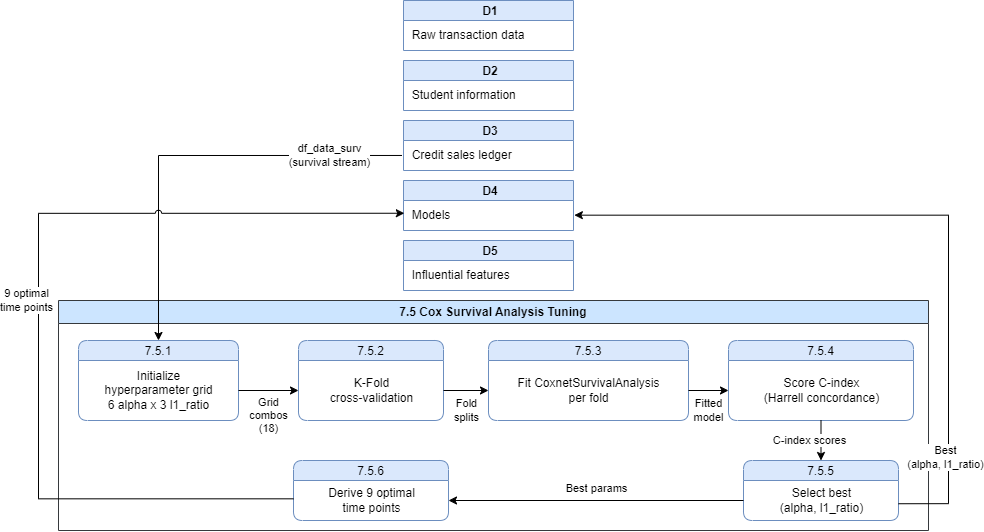

The diagram above was exported from draw.io. Its source (the exported page's mxGraphModel, read from the mxfile embedded in the PNG):
<mxGraphModel dx="1027" dy="983" grid="1" gridSize="10" guides="1" tooltips="1" connect="1" arrows="1" fold="1" page="1" pageScale="1" pageWidth="1400" pageHeight="900" math="0" shadow="0">
  <root>
    <mxCell id="0" />
    <mxCell id="1" parent="0" />
    <mxCell id="container_f991e33d78f440" value="7.5 Cox Survival Analysis Tuning" style="swimlane;whiteSpace=wrap;html=1;fillColor=#cce5ff;strokeColor=#36393d;" parent="1" vertex="1">
      <mxGeometry x="270" y="320" width="870" height="230" as="geometry" />
    </mxCell>
    <mxCell id="p751_o_9861e33ae1ea49" value="7.5.1" style="swimlane;fontStyle=0;childLayout=stackLayout;horizontal=1;startSize=20;fillColor=#dae8fc;horizontalStack=0;resizeParent=1;resizeParentMax=0;resizeLast=0;collapsible=0;marginBottom=0;swimlaneFillColor=#ffffff;rounded=1;strokeColor=#6c8ebf;" parent="container_f991e33d78f440" vertex="1">
      <mxGeometry x="20" y="40" width="160" height="80" as="geometry" />
    </mxCell>
    <mxCell id="p751_i_22c2c8bdf95f44" value="Initialize&lt;div&gt;hyperparameter grid&lt;/div&gt;&lt;div&gt;6 alpha x 3 l1_ratio&lt;/div&gt;" style="text;html=1;align=center;verticalAlign=middle;resizable=0;points=[];autosize=1;strokeColor=none;fillColor=none;" parent="p751_o_9861e33ae1ea49" vertex="1">
      <mxGeometry y="20" width="160" height="60" as="geometry" />
    </mxCell>
    <mxCell id="p752_o_5e7ba9c29a574a" value="7.5.2" style="swimlane;fontStyle=0;childLayout=stackLayout;horizontal=1;startSize=20;fillColor=#dae8fc;horizontalStack=0;resizeParent=1;resizeParentMax=0;resizeLast=0;collapsible=0;marginBottom=0;swimlaneFillColor=#ffffff;rounded=1;strokeColor=#6c8ebf;" parent="container_f991e33d78f440" vertex="1">
      <mxGeometry x="240" y="40" width="145" height="80" as="geometry" />
    </mxCell>
    <mxCell id="p752_i_88d10e48957045" value="K-Fold&lt;div&gt;cross-validation&lt;/div&gt;" style="text;html=1;align=center;verticalAlign=middle;resizable=0;points=[];autosize=1;strokeColor=none;fillColor=none;" parent="p752_o_5e7ba9c29a574a" vertex="1">
      <mxGeometry y="20" width="145" height="60" as="geometry" />
    </mxCell>
    <mxCell id="p753_o_ec25b6830b3a4f" value="7.5.3" style="swimlane;fontStyle=0;childLayout=stackLayout;horizontal=1;startSize=20;fillColor=#dae8fc;horizontalStack=0;resizeParent=1;resizeParentMax=0;resizeLast=0;collapsible=0;marginBottom=0;swimlaneFillColor=#ffffff;rounded=1;strokeColor=#6c8ebf;" parent="container_f991e33d78f440" vertex="1">
      <mxGeometry x="430" y="40" width="200" height="80" as="geometry" />
    </mxCell>
    <mxCell id="p753_i_27c26620ed9047" value="Fit CoxnetSurvivalAnalysis&lt;div&gt;per fold&lt;/div&gt;" style="text;html=1;align=center;verticalAlign=middle;resizable=0;points=[];autosize=1;strokeColor=none;fillColor=none;" parent="p753_o_ec25b6830b3a4f" vertex="1">
      <mxGeometry y="20" width="200" height="60" as="geometry" />
    </mxCell>
    <mxCell id="p754_o_528c12cb02ea48" value="7.5.4" style="swimlane;fontStyle=0;childLayout=stackLayout;horizontal=1;startSize=20;fillColor=#dae8fc;horizontalStack=0;resizeParent=1;resizeParentMax=0;resizeLast=0;collapsible=0;marginBottom=0;swimlaneFillColor=#ffffff;rounded=1;strokeColor=#6c8ebf;" parent="container_f991e33d78f440" vertex="1">
      <mxGeometry x="670" y="40" width="185" height="80" as="geometry" />
    </mxCell>
    <mxCell id="p754_i_2a07d287768f43" value="Score C-index&lt;div&gt;(Harrell concordance)&lt;/div&gt;" style="text;html=1;align=center;verticalAlign=middle;resizable=0;points=[];autosize=1;strokeColor=none;fillColor=none;" parent="p754_o_528c12cb02ea48" vertex="1">
      <mxGeometry y="20" width="185" height="60" as="geometry" />
    </mxCell>
    <mxCell id="edge_32d843f04f1b41" value="" style="edgeStyle=orthogonalEdgeStyle;rounded=0;orthogonalLoop=1;jettySize=auto;html=1;" parent="container_f991e33d78f440" source="p751_i_22c2c8bdf95f44" target="p752_i_88d10e48957045" edge="1">
      <mxGeometry relative="1" as="geometry" />
    </mxCell>
    <mxCell id="elbl_e3eb2e5b47e041" value="Grid&lt;div&gt;combos&lt;/div&gt;&lt;div&gt;(18)&lt;/div&gt;" style="edgeLabel;html=1;align=center;verticalAlign=middle;resizable=0;points=[];" parent="edge_32d843f04f1b41" vertex="1" connectable="0">
      <mxGeometry y="-12" relative="1" as="geometry">
        <mxPoint y="13" as="offset" />
      </mxGeometry>
    </mxCell>
    <mxCell id="edge_0bfeb15ed1af46" value="" style="edgeStyle=orthogonalEdgeStyle;rounded=0;orthogonalLoop=1;jettySize=auto;html=1;" parent="container_f991e33d78f440" source="p752_i_88d10e48957045" target="p753_i_27c26620ed9047" edge="1">
      <mxGeometry relative="1" as="geometry" />
    </mxCell>
    <mxCell id="elbl_be6827db52d348" value="Fold&lt;div&gt;splits&lt;/div&gt;" style="edgeLabel;html=1;align=center;verticalAlign=middle;resizable=0;points=[];" parent="edge_0bfeb15ed1af46" vertex="1" connectable="0">
      <mxGeometry y="-12" relative="1" as="geometry">
        <mxPoint y="8" as="offset" />
      </mxGeometry>
    </mxCell>
    <mxCell id="edge_2cd0501df4e54d" value="" style="edgeStyle=orthogonalEdgeStyle;rounded=0;orthogonalLoop=1;jettySize=auto;html=1;" parent="container_f991e33d78f440" source="p753_i_27c26620ed9047" target="p754_i_2a07d287768f43" edge="1">
      <mxGeometry relative="1" as="geometry" />
    </mxCell>
    <mxCell id="elbl_ad0d24e7a65248" value="Fitted&lt;div&gt;model&lt;/div&gt;" style="edgeLabel;html=1;align=center;verticalAlign=middle;resizable=0;points=[];" parent="edge_2cd0501df4e54d" vertex="1" connectable="0">
      <mxGeometry y="-12" relative="1" as="geometry">
        <mxPoint y="8" as="offset" />
      </mxGeometry>
    </mxCell>
    <mxCell id="p756_o_2d80ea06e34a49" value="7.5.6" style="swimlane;fontStyle=0;childLayout=stackLayout;horizontal=1;startSize=20;fillColor=#dae8fc;horizontalStack=0;resizeParent=1;resizeParentMax=0;resizeLast=0;collapsible=0;marginBottom=0;swimlaneFillColor=#ffffff;rounded=1;strokeColor=#6c8ebf;" parent="container_f991e33d78f440" vertex="1">
      <mxGeometry x="235" y="160" width="155" height="60" as="geometry" />
    </mxCell>
    <mxCell id="p756_i_8f35b1367ba446" value="Derive 9 optimal&lt;div&gt;time points&lt;/div&gt;" style="text;html=1;align=center;verticalAlign=middle;resizable=0;points=[];autosize=1;strokeColor=none;fillColor=none;" parent="p756_o_2d80ea06e34a49" vertex="1">
      <mxGeometry y="20" width="155" height="40" as="geometry" />
    </mxCell>
    <mxCell id="p755_o_1c9aba161e6145" value="7.5.5" style="swimlane;fontStyle=0;childLayout=stackLayout;horizontal=1;startSize=20;fillColor=#dae8fc;horizontalStack=0;resizeParent=1;resizeParentMax=0;resizeLast=0;collapsible=0;marginBottom=0;swimlaneFillColor=#ffffff;rounded=1;strokeColor=#6c8ebf;" parent="container_f991e33d78f440" vertex="1">
      <mxGeometry x="685" y="160" width="155" height="60" as="geometry" />
    </mxCell>
    <mxCell id="p755_i_34e6955bd0bc40" value="Select best&lt;div&gt;(alpha, l1_ratio)&lt;/div&gt;" style="text;html=1;align=center;verticalAlign=middle;resizable=0;points=[];autosize=1;strokeColor=none;fillColor=none;" parent="p755_o_1c9aba161e6145" vertex="1">
      <mxGeometry y="20" width="155" height="40" as="geometry" />
    </mxCell>
    <mxCell id="edge_386048a871c64d" value="" style="edgeStyle=orthogonalEdgeStyle;rounded=0;orthogonalLoop=1;jettySize=auto;html=1;" parent="container_f991e33d78f440" source="p755_i_34e6955bd0bc40" target="p756_i_8f35b1367ba446" edge="1">
      <mxGeometry relative="1" as="geometry" />
    </mxCell>
    <mxCell id="elbl_8a7380a19d6c48" value="Best params" style="edgeLabel;html=1;align=center;verticalAlign=middle;resizable=0;points=[];" parent="edge_386048a871c64d" vertex="1" connectable="0">
      <mxGeometry y="-12" relative="1" as="geometry" />
    </mxCell>
    <mxCell id="edge_e5232602384440" value="" style="edgeStyle=orthogonalEdgeStyle;rounded=0;orthogonalLoop=1;jettySize=auto;html=1;entryX=0.5;entryY=0;entryDx=0;entryDy=0;" parent="container_f991e33d78f440" source="p754_i_2a07d287768f43" target="p755_o_1c9aba161e6145" edge="1">
      <mxGeometry relative="1" as="geometry">
        <mxPoint x="828" y="440" as="targetPoint" />
      </mxGeometry>
    </mxCell>
    <mxCell id="elbl_6cc105ee2bae4f" value="C-index scores" style="edgeLabel;html=1;align=center;verticalAlign=middle;resizable=0;points=[];" parent="edge_e5232602384440" vertex="1" connectable="0">
      <mxGeometry y="-12" relative="1" as="geometry" />
    </mxCell>
    <mxCell id="edge_a8524918782b4e" value="" style="edgeStyle=orthogonalEdgeStyle;rounded=0;orthogonalLoop=1;jettySize=auto;html=1;exitX=-0.009;exitY=0.499;exitDx=0;exitDy=0;exitPerimeter=0;" parent="1" source="lT45XCnaeQYnzI1-idLd-4" target="p751_o_9861e33ae1ea49" edge="1">
      <mxGeometry relative="1" as="geometry" />
    </mxCell>
    <mxCell id="elbl_7c10f82471334f" value="df_data_surv&lt;div&gt;(survival stream)&lt;/div&gt;" style="edgeLabel;html=1;align=center;verticalAlign=middle;resizable=0;points=[];" parent="edge_a8524918782b4e" vertex="1" connectable="0">
      <mxGeometry relative="1" as="geometry">
        <mxPoint x="141" as="offset" />
      </mxGeometry>
    </mxCell>
    <mxCell id="lT45XCnaeQYnzI1-idLd-1" value="D4" style="shape=table;startSize=20;container=1;collapsible=0;childLayout=tableLayout;fixedRows=1;rowLines=0;fontStyle=1;align=center;resizeLast=1;fillColor=#dae8fc;strokeColor=#6c8ebf;spacingLeft=4;" vertex="1" parent="1">
      <mxGeometry x="615" y="200" width="170" height="50" as="geometry" />
    </mxCell>
    <mxCell id="lT45XCnaeQYnzI1-idLd-2" value="&amp;nbsp; Models" style="text;html=1;align=left;verticalAlign=middle;resizable=0;points=[];autosize=1;strokeColor=none;fillColor=none;" vertex="1" parent="lT45XCnaeQYnzI1-idLd-1">
      <mxGeometry y="20" width="170" height="30" as="geometry" />
    </mxCell>
    <mxCell id="lT45XCnaeQYnzI1-idLd-3" value="D3" style="shape=table;startSize=20;container=1;collapsible=0;childLayout=tableLayout;fixedRows=1;rowLines=0;fontStyle=1;align=center;resizeLast=1;fillColor=#dae8fc;strokeColor=#6c8ebf;spacingLeft=4;" vertex="1" parent="1">
      <mxGeometry x="615" y="140" width="170" height="50" as="geometry" />
    </mxCell>
    <mxCell id="lT45XCnaeQYnzI1-idLd-4" value="&amp;nbsp; Credit sales ledger" style="text;html=1;align=left;verticalAlign=middle;resizable=0;points=[];autosize=1;strokeColor=none;fillColor=none;" vertex="1" parent="lT45XCnaeQYnzI1-idLd-3">
      <mxGeometry y="20" width="170" height="30" as="geometry" />
    </mxCell>
    <mxCell id="lT45XCnaeQYnzI1-idLd-5" value="D5" style="shape=table;startSize=20;container=1;collapsible=0;childLayout=tableLayout;fixedRows=1;rowLines=0;fontStyle=1;align=center;resizeLast=1;fillColor=#dae8fc;strokeColor=#6c8ebf;spacingLeft=4;" vertex="1" parent="1">
      <mxGeometry x="615" y="260" width="170" height="50" as="geometry" />
    </mxCell>
    <mxCell id="lT45XCnaeQYnzI1-idLd-6" value="&amp;nbsp; Influential features" style="text;html=1;align=left;verticalAlign=middle;resizable=0;points=[];autosize=1;strokeColor=none;fillColor=none;" vertex="1" parent="lT45XCnaeQYnzI1-idLd-5">
      <mxGeometry y="20" width="170" height="30" as="geometry" />
    </mxCell>
    <mxCell id="lT45XCnaeQYnzI1-idLd-7" value="D1" style="shape=table;startSize=20;container=1;collapsible=0;childLayout=tableLayout;fixedRows=1;rowLines=0;fontStyle=1;align=center;resizeLast=1;fillColor=#dae8fc;strokeColor=#6c8ebf;spacingLeft=4;" vertex="1" parent="1">
      <mxGeometry x="615" y="20" width="170" height="50" as="geometry" />
    </mxCell>
    <mxCell id="lT45XCnaeQYnzI1-idLd-8" value="&amp;nbsp; Raw transaction data" style="text;html=1;align=left;verticalAlign=middle;resizable=0;points=[];autosize=1;strokeColor=none;fillColor=none;" vertex="1" parent="lT45XCnaeQYnzI1-idLd-7">
      <mxGeometry y="20" width="170" height="30" as="geometry" />
    </mxCell>
    <mxCell id="lT45XCnaeQYnzI1-idLd-9" value="D2" style="shape=table;startSize=20;container=1;collapsible=0;childLayout=tableLayout;fixedRows=1;rowLines=0;fontStyle=1;align=center;resizeLast=1;fillColor=#dae8fc;strokeColor=#6c8ebf;spacingLeft=4;" vertex="1" parent="1">
      <mxGeometry x="615" y="80" width="170" height="50" as="geometry" />
    </mxCell>
    <mxCell id="lT45XCnaeQYnzI1-idLd-10" value="&amp;nbsp; Student information" style="text;html=1;align=left;verticalAlign=middle;resizable=0;points=[];autosize=1;strokeColor=none;fillColor=none;" vertex="1" parent="lT45XCnaeQYnzI1-idLd-9">
      <mxGeometry y="20" width="170" height="30" as="geometry" />
    </mxCell>
    <mxCell id="edge_448768b1cee041" value="" style="edgeStyle=orthogonalEdgeStyle;rounded=0;orthogonalLoop=1;jettySize=auto;html=1;exitX=1;exitY=0.581;exitDx=0;exitDy=0;entryX=1.005;entryY=0.489;entryDx=0;entryDy=0;entryPerimeter=0;exitPerimeter=0;" parent="1" source="p755_i_34e6955bd0bc40" target="lT45XCnaeQYnzI1-idLd-2" edge="1">
      <mxGeometry relative="1" as="geometry">
        <Array as="points">
          <mxPoint x="1160" y="523" />
          <mxPoint x="1160" y="235" />
        </Array>
      </mxGeometry>
    </mxCell>
    <mxCell id="elbl_f0d62803d34e44" value="Best&lt;div&gt;(alpha, l1_ratio)&lt;/div&gt;" style="edgeLabel;html=1;align=center;verticalAlign=middle;resizable=0;points=[];" parent="edge_448768b1cee041" vertex="1" connectable="0">
      <mxGeometry y="-12" relative="1" as="geometry">
        <mxPoint x="15" y="254" as="offset" />
      </mxGeometry>
    </mxCell>
    <mxCell id="edge_56b94e0429ca48" value="" style="edgeStyle=orthogonalEdgeStyle;rounded=0;orthogonalLoop=1;jettySize=auto;html=1;exitX=0;exitY=0.458;exitDx=0;exitDy=0;exitPerimeter=0;jumpStyle=arc;entryX=0.005;entryY=0.425;entryDx=0;entryDy=0;entryPerimeter=0;" parent="1" source="p756_i_8f35b1367ba446" target="lT45XCnaeQYnzI1-idLd-2" edge="1">
      <mxGeometry relative="1" as="geometry">
        <mxPoint x="610" y="230" as="targetPoint" />
        <Array as="points">
          <mxPoint x="250" y="518" />
          <mxPoint x="250" y="233" />
        </Array>
      </mxGeometry>
    </mxCell>
    <mxCell id="elbl_7dd821d1750743" value="9 optimal&lt;div&gt;time points&lt;/div&gt;" style="edgeLabel;html=1;align=center;verticalAlign=middle;resizable=0;points=[];" parent="edge_56b94e0429ca48" vertex="1" connectable="0">
      <mxGeometry y="12" relative="1" as="geometry" />
    </mxCell>
  </root>
</mxGraphModel>